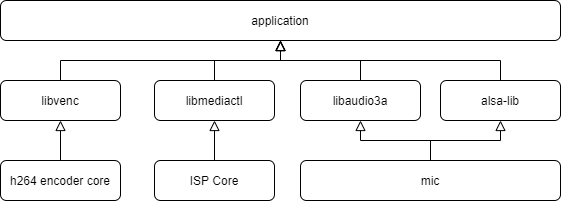

The diagram above was exported from draw.io. Its source (the exported page's mxGraphModel, read from the mxfile embedded in the PNG):
<mxGraphModel dx="1086" dy="806" grid="1" gridSize="10" guides="1" tooltips="1" connect="1" arrows="1" fold="1" page="1" pageScale="1" pageWidth="827" pageHeight="1169" math="0" shadow="0">
  <root>
    <mxCell id="0" />
    <mxCell id="1" parent="0" />
    <mxCell id="ojnxjZPGnLBIBel4p1Wh-7" value="h264 encoder core" style="rounded=1;whiteSpace=wrap;html=1;fontSize=12;glass=0;strokeWidth=1;shadow=0;" parent="1" vertex="1">
      <mxGeometry x="80" y="200" width="120" height="40" as="geometry" />
    </mxCell>
    <mxCell id="ojnxjZPGnLBIBel4p1Wh-9" value="libvenc" style="rounded=1;whiteSpace=wrap;html=1;fontSize=12;glass=0;strokeWidth=1;shadow=0;" parent="1" vertex="1">
      <mxGeometry x="80" y="120" width="120" height="40" as="geometry" />
    </mxCell>
    <mxCell id="ojnxjZPGnLBIBel4p1Wh-10" value="libmediactl" style="rounded=1;whiteSpace=wrap;html=1;fontSize=12;glass=0;strokeWidth=1;shadow=0;" parent="1" vertex="1">
      <mxGeometry x="234" y="120" width="120" height="40" as="geometry" />
    </mxCell>
    <mxCell id="ojnxjZPGnLBIBel4p1Wh-12" value="mic" style="rounded=1;whiteSpace=wrap;html=1;fontSize=12;glass=0;strokeWidth=1;shadow=0;" parent="1" vertex="1">
      <mxGeometry x="380" y="200" width="260" height="40" as="geometry" />
    </mxCell>
    <mxCell id="ojnxjZPGnLBIBel4p1Wh-13" value="libaudio3a" style="rounded=1;whiteSpace=wrap;html=1;fontSize=12;glass=0;strokeWidth=1;shadow=0;" parent="1" vertex="1">
      <mxGeometry x="380" y="120" width="120" height="40" as="geometry" />
    </mxCell>
    <mxCell id="ojnxjZPGnLBIBel4p1Wh-14" value="alsa-lib" style="rounded=1;whiteSpace=wrap;html=1;fontSize=12;glass=0;strokeWidth=1;shadow=0;" parent="1" vertex="1">
      <mxGeometry x="520" y="120" width="120" height="40" as="geometry" />
    </mxCell>
    <mxCell id="ojnxjZPGnLBIBel4p1Wh-15" value="application" style="rounded=1;whiteSpace=wrap;html=1;fontSize=12;glass=0;strokeWidth=1;shadow=0;" parent="1" vertex="1">
      <mxGeometry x="80" y="40" width="560" height="40" as="geometry" />
    </mxCell>
    <mxCell id="ojnxjZPGnLBIBel4p1Wh-18" value="ISP Core" style="rounded=1;whiteSpace=wrap;html=1;fontSize=12;glass=0;strokeWidth=1;shadow=0;" parent="1" vertex="1">
      <mxGeometry x="234" y="200" width="120" height="40" as="geometry" />
    </mxCell>
    <mxCell id="ojnxjZPGnLBIBel4p1Wh-23" value="" style="rounded=0;html=1;jettySize=auto;orthogonalLoop=1;fontSize=11;endArrow=block;endFill=0;endSize=8;strokeWidth=1;shadow=0;labelBackgroundColor=none;edgeStyle=orthogonalEdgeStyle;exitX=0.5;exitY=0;exitDx=0;exitDy=0;entryX=0.5;entryY=1;entryDx=0;entryDy=0;" parent="1" source="ojnxjZPGnLBIBel4p1Wh-7" target="ojnxjZPGnLBIBel4p1Wh-9" edge="1">
      <mxGeometry relative="1" as="geometry">
        <mxPoint x="440" y="20" as="sourcePoint" />
        <mxPoint x="440" y="260" as="targetPoint" />
      </mxGeometry>
    </mxCell>
    <mxCell id="ojnxjZPGnLBIBel4p1Wh-24" value="" style="rounded=0;html=1;jettySize=auto;orthogonalLoop=1;fontSize=11;endArrow=block;endFill=0;endSize=8;strokeWidth=1;shadow=0;labelBackgroundColor=none;edgeStyle=orthogonalEdgeStyle;exitX=0.5;exitY=0;exitDx=0;exitDy=0;entryX=0.5;entryY=1;entryDx=0;entryDy=0;" parent="1" source="ojnxjZPGnLBIBel4p1Wh-18" target="ojnxjZPGnLBIBel4p1Wh-10" edge="1">
      <mxGeometry relative="1" as="geometry">
        <mxPoint x="150" y="200" as="sourcePoint" />
        <mxPoint x="150" y="170" as="targetPoint" />
      </mxGeometry>
    </mxCell>
    <mxCell id="ojnxjZPGnLBIBel4p1Wh-25" value="" style="rounded=0;html=1;jettySize=auto;orthogonalLoop=1;fontSize=11;endArrow=block;endFill=0;endSize=8;strokeWidth=1;shadow=0;labelBackgroundColor=none;edgeStyle=orthogonalEdgeStyle;exitX=0.5;exitY=0;exitDx=0;exitDy=0;entryX=0.5;entryY=1;entryDx=0;entryDy=0;" parent="1" source="ojnxjZPGnLBIBel4p1Wh-12" target="ojnxjZPGnLBIBel4p1Wh-13" edge="1">
      <mxGeometry relative="1" as="geometry">
        <mxPoint x="160" y="210" as="sourcePoint" />
        <mxPoint x="160" y="180" as="targetPoint" />
      </mxGeometry>
    </mxCell>
    <mxCell id="ojnxjZPGnLBIBel4p1Wh-26" value="" style="rounded=0;html=1;jettySize=auto;orthogonalLoop=1;fontSize=11;endArrow=block;endFill=0;endSize=8;strokeWidth=1;shadow=0;labelBackgroundColor=none;edgeStyle=orthogonalEdgeStyle;exitX=0.5;exitY=0;exitDx=0;exitDy=0;" parent="1" source="ojnxjZPGnLBIBel4p1Wh-12" target="ojnxjZPGnLBIBel4p1Wh-14" edge="1">
      <mxGeometry relative="1" as="geometry">
        <mxPoint x="170" y="220" as="sourcePoint" />
        <mxPoint x="170" y="190" as="targetPoint" />
      </mxGeometry>
    </mxCell>
    <mxCell id="ojnxjZPGnLBIBel4p1Wh-27" value="" style="rounded=0;html=1;jettySize=auto;orthogonalLoop=1;fontSize=11;endArrow=block;endFill=0;endSize=8;strokeWidth=1;shadow=0;labelBackgroundColor=none;edgeStyle=orthogonalEdgeStyle;exitX=0.5;exitY=0;exitDx=0;exitDy=0;" parent="1" source="ojnxjZPGnLBIBel4p1Wh-9" target="ojnxjZPGnLBIBel4p1Wh-15" edge="1">
      <mxGeometry relative="1" as="geometry">
        <mxPoint x="150" y="210" as="sourcePoint" />
        <mxPoint x="150" y="170" as="targetPoint" />
      </mxGeometry>
    </mxCell>
    <mxCell id="ojnxjZPGnLBIBel4p1Wh-28" value="" style="rounded=0;html=1;jettySize=auto;orthogonalLoop=1;fontSize=11;endArrow=block;endFill=0;endSize=8;strokeWidth=1;shadow=0;labelBackgroundColor=none;edgeStyle=orthogonalEdgeStyle;exitX=0.5;exitY=0;exitDx=0;exitDy=0;entryX=0.5;entryY=1;entryDx=0;entryDy=0;" parent="1" source="ojnxjZPGnLBIBel4p1Wh-10" target="ojnxjZPGnLBIBel4p1Wh-15" edge="1">
      <mxGeometry relative="1" as="geometry">
        <mxPoint x="410" y="20" as="sourcePoint" />
        <mxPoint x="410" y="260" as="targetPoint" />
      </mxGeometry>
    </mxCell>
    <mxCell id="ojnxjZPGnLBIBel4p1Wh-29" value="" style="rounded=0;html=1;jettySize=auto;orthogonalLoop=1;fontSize=11;endArrow=block;endFill=0;endSize=8;strokeWidth=1;shadow=0;labelBackgroundColor=none;edgeStyle=orthogonalEdgeStyle;exitX=0.5;exitY=0;exitDx=0;exitDy=0;" parent="1" source="ojnxjZPGnLBIBel4p1Wh-13" edge="1">
      <mxGeometry relative="1" as="geometry">
        <mxPoint x="410" y="20" as="sourcePoint" />
        <mxPoint x="360" y="80" as="targetPoint" />
      </mxGeometry>
    </mxCell>
    <mxCell id="ojnxjZPGnLBIBel4p1Wh-30" value="" style="rounded=0;html=1;jettySize=auto;orthogonalLoop=1;fontSize=11;endArrow=block;endFill=0;endSize=8;strokeWidth=1;shadow=0;labelBackgroundColor=none;edgeStyle=orthogonalEdgeStyle;exitX=0.5;exitY=0;exitDx=0;exitDy=0;entryX=0.5;entryY=1;entryDx=0;entryDy=0;" parent="1" source="ojnxjZPGnLBIBel4p1Wh-14" target="ojnxjZPGnLBIBel4p1Wh-15" edge="1">
      <mxGeometry relative="1" as="geometry">
        <mxPoint x="410" y="20" as="sourcePoint" />
        <mxPoint x="410" y="260" as="targetPoint" />
      </mxGeometry>
    </mxCell>
  </root>
</mxGraphModel>